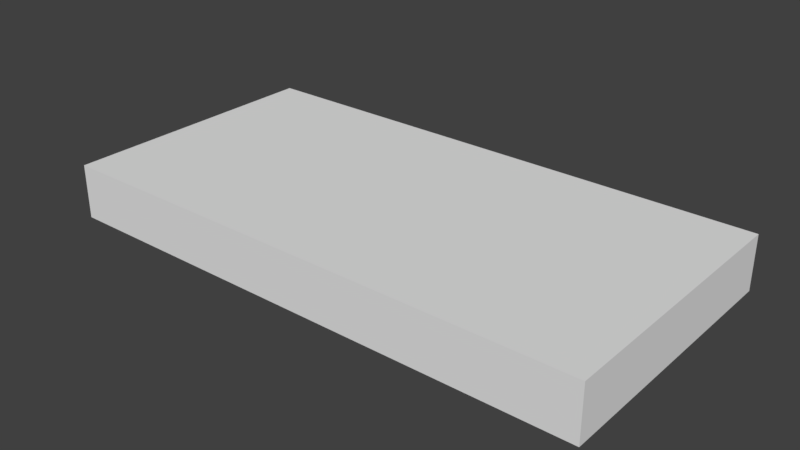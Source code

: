 # Source: Church_Floor_2x1x0_2.blend  (saved by Blender 2.79.0; exported with 4.5.12 LTS)
import bpy
from mathutils import Matrix  # noqa: F401  (used for matrix-valued properties, if any)

bpy.ops.wm.read_factory_settings(use_empty=True)
scene = bpy.context.scene
scene.name = 'Scene'

# ---- collections
col_collection_1 = bpy.data.collections.new('Collection 1'); scene.collection.children.link(col_collection_1)

# ---- world
world_world = bpy.data.worlds.new('World'); scene.world = world_world
world_world.color = (0.05088, 0.05088, 0.05088)
world_world.use_sun_shadow = False
world_world.sun_shadow_jitter_overblur = 0.0
world_world.cycles.sampling_method = 'MANUAL'

# ---- meshes
me_church_floor_2x1x0_2 = bpy.data.meshes.new('Church Floor 2x1x0_2')
me_church_floor_2x1x0_2.from_pydata([(0.0, 0.0, 0.0), (-6.517e-07, 1.0, 0.0), (2.0, 1.0, 0.0), (2.0, 6.517e-07, 0.0), (0.0, 0.0, 0.2), (-6.517e-07, 1.0, 0.2), (2.0, 1.0, 0.2), (2.0, 6.517e-07, 0.2)], [], [(1, 2, 3, 0), (5, 4, 7, 6), (2, 6, 7, 3), (0, 4, 5, 1), (3, 7, 4, 0), (1, 5, 6, 2)])
me_church_floor_2x1x0_2.use_remesh_preserve_volume = False
me_church_floor_2x1x0_2.use_remesh_preserve_attributes = False
me_church_floor_2x1x0_2.use_mirror_vertex_groups = False
me_church_floor_2x1x0_2.update()

# ---- objects
ob_church_floor_2x1x0_2 = bpy.data.objects.new('Church Floor 2x1x0_2', me_church_floor_2x1x0_2)

# ---- transforms, parenting, visibility, modifiers, constraints
ob_church_floor_2x1x0_2.location = (0.0, 0.0, 0.0)
ob_church_floor_2x1x0_2.lineart.crease_threshold = 0.0

# ---- collection membership
col_collection_1.objects.link(ob_church_floor_2x1x0_2)

# ---- scene / render settings (as saved in the file)
scene.frame_start = 1; scene.frame_end = 250; scene.frame_set(1)
scene.render.engine = 'BLENDER_EEVEE_NEXT'
scene.render.resolution_percentage = 50
scene.render.dither_intensity = 0.0
scene.cycles.use_denoising = False
scene.cycles.samples = 128
scene.cycles.sampling_pattern = 'TABULATED_SOBOL'
scene.cycles.use_adaptive_sampling = False
scene.cycles.use_light_tree = False
scene.cycles.blur_glossy = 0.0
scene.cycles.sample_clamp_indirect = 0.0
scene.view_settings.view_transform = 'Standard'
bpy.context.view_layer.update()

# ---- added for rendering (the .blend has no active camera and no usable light): camera, sun
cam_auto = bpy.data.cameras.new('AutoCamera')
cam_auto.lens = 50.0
cam_auto.sensor_width = 36.0
cam_auto.clip_end = 1000.0
ob_auto_camera = bpy.data.objects.new('AutoCamera', cam_auto)
scene.collection.objects.link(ob_auto_camera)
ob_auto_camera.location = (3.07712, -1.99255, 1.7617)
ob_auto_camera.rotation_euler = (1.09748, -7.21219e-08, 0.694738)
scene.camera = ob_auto_camera
light_auto_sun = bpy.data.lights.new('AutoSun', 'SUN')
light_auto_sun.energy = 3.0
light_auto_sun.angle = 0.0523599
ob_auto_sun = bpy.data.objects.new('AutoSun', light_auto_sun)
scene.collection.objects.link(ob_auto_sun)
ob_auto_sun.rotation_euler = (0.872665, 0.174533, 0.523599)
bpy.context.view_layer.update()
